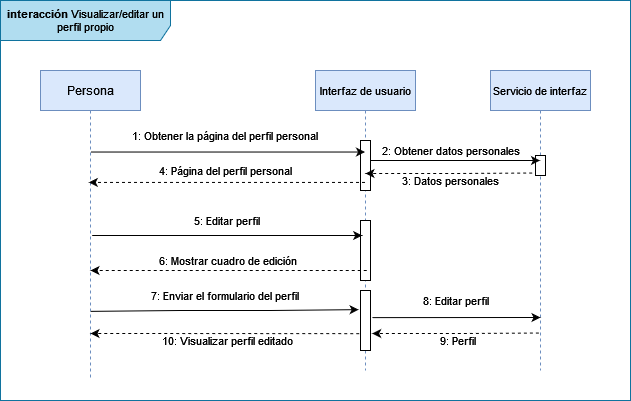

The diagram above was exported from draw.io. Its source (the exported page's mxGraphModel, read from the mxfile embedded in the PNG):
<mxGraphModel dx="813" dy="446" grid="1" gridSize="10" guides="1" tooltips="1" connect="1" arrows="1" fold="1" page="1" pageScale="1" pageWidth="850" pageHeight="1100" math="0" shadow="0">
  <root>
    <mxCell id="0" />
    <mxCell id="1" parent="0" />
    <mxCell id="3nuBFxr9cyL0pnOWT2aG-1" value="Persona" style="shape=umlLifeline;perimeter=lifelinePerimeter;container=1;collapsible=0;recursiveResize=0;rounded=0;shadow=0;strokeWidth=1;fillColor=#dae8fc;strokeColor=#6c8ebf;" parent="1" vertex="1">
      <mxGeometry x="50" y="80" width="100" height="310" as="geometry" />
    </mxCell>
    <mxCell id="3nuBFxr9cyL0pnOWT2aG-5" value="Interfaz de usuario" style="shape=umlLifeline;perimeter=lifelinePerimeter;container=1;collapsible=0;recursiveResize=0;rounded=0;shadow=0;strokeWidth=1;fontSize=11;fillColor=#dae8fc;strokeColor=#6c8ebf;" parent="1" vertex="1">
      <mxGeometry x="325" y="80" width="100" height="300" as="geometry" />
    </mxCell>
    <mxCell id="fScgSht1iu77TljdElkJ-5" value="" style="points=[];perimeter=orthogonalPerimeter;rounded=0;shadow=0;strokeWidth=1;" vertex="1" parent="3nuBFxr9cyL0pnOWT2aG-5">
      <mxGeometry x="45" y="70" width="10" height="50" as="geometry" />
    </mxCell>
    <mxCell id="fScgSht1iu77TljdElkJ-24" value="" style="points=[];perimeter=orthogonalPerimeter;rounded=0;shadow=0;strokeWidth=1;" vertex="1" parent="3nuBFxr9cyL0pnOWT2aG-5">
      <mxGeometry x="45" y="150" width="10" height="60" as="geometry" />
    </mxCell>
    <mxCell id="fScgSht1iu77TljdElkJ-26" value="" style="points=[];perimeter=orthogonalPerimeter;rounded=0;shadow=0;strokeWidth=1;" vertex="1" parent="3nuBFxr9cyL0pnOWT2aG-5">
      <mxGeometry x="45" y="220" width="10" height="60" as="geometry" />
    </mxCell>
    <mxCell id="fScgSht1iu77TljdElkJ-25" value="7: Enviar el formulario del perfil" style="text;html=1;strokeColor=none;fillColor=none;align=center;verticalAlign=middle;whiteSpace=wrap;rounded=0;fontSize=11;" vertex="1" parent="3nuBFxr9cyL0pnOWT2aG-5">
      <mxGeometry x="-225" y="210" width="270" height="30" as="geometry" />
    </mxCell>
    <mxCell id="fScgSht1iu77TljdElkJ-1" value="Servicio de interfaz" style="shape=umlLifeline;perimeter=lifelinePerimeter;container=1;collapsible=0;recursiveResize=0;rounded=0;shadow=0;strokeWidth=1;fontSize=11;fillColor=#dae8fc;strokeColor=#6c8ebf;" vertex="1" parent="1">
      <mxGeometry x="500" y="80" width="100" height="300" as="geometry" />
    </mxCell>
    <mxCell id="fScgSht1iu77TljdElkJ-9" value="" style="points=[];perimeter=orthogonalPerimeter;rounded=0;shadow=0;strokeWidth=1;" vertex="1" parent="fScgSht1iu77TljdElkJ-1">
      <mxGeometry x="45" y="85" width="10" height="20" as="geometry" />
    </mxCell>
    <mxCell id="fScgSht1iu77TljdElkJ-3" value="" style="endArrow=classic;html=1;rounded=0;fontSize=11;exitX=0.5;exitY=0.263;exitDx=0;exitDy=0;exitPerimeter=0;" edge="1" parent="1" source="3nuBFxr9cyL0pnOWT2aG-1" target="3nuBFxr9cyL0pnOWT2aG-5">
      <mxGeometry width="50" height="50" relative="1" as="geometry">
        <mxPoint x="170" y="160" as="sourcePoint" />
        <mxPoint x="450" y="370" as="targetPoint" />
      </mxGeometry>
    </mxCell>
    <mxCell id="fScgSht1iu77TljdElkJ-4" value="1: Obtener la página del perfil personal " style="text;html=1;strokeColor=none;fillColor=none;align=center;verticalAlign=middle;whiteSpace=wrap;rounded=0;fontSize=11;" vertex="1" parent="1">
      <mxGeometry x="100" y="130" width="270" height="30" as="geometry" />
    </mxCell>
    <mxCell id="fScgSht1iu77TljdElkJ-6" value="" style="endArrow=classic;html=1;rounded=0;fontSize=11;" edge="1" parent="1" source="fScgSht1iu77TljdElkJ-5" target="fScgSht1iu77TljdElkJ-1">
      <mxGeometry width="50" height="50" relative="1" as="geometry">
        <mxPoint x="400" y="390" as="sourcePoint" />
        <mxPoint x="450" y="340" as="targetPoint" />
        <Array as="points">
          <mxPoint x="450" y="170" />
          <mxPoint x="490" y="170" />
        </Array>
      </mxGeometry>
    </mxCell>
    <mxCell id="fScgSht1iu77TljdElkJ-8" value="" style="endArrow=classic;html=1;rounded=0;fontSize=11;dashed=1;exitX=-0.333;exitY=0.875;exitDx=0;exitDy=0;exitPerimeter=0;" edge="1" parent="1" source="fScgSht1iu77TljdElkJ-9">
      <mxGeometry width="50" height="50" relative="1" as="geometry">
        <mxPoint x="490" y="360" as="sourcePoint" />
        <mxPoint x="375" y="183" as="targetPoint" />
        <Array as="points">
          <mxPoint x="460" y="183" />
        </Array>
      </mxGeometry>
    </mxCell>
    <mxCell id="fScgSht1iu77TljdElkJ-12" value="2: Obtener datos personales" style="text;html=1;align=center;verticalAlign=middle;resizable=0;points=[];autosize=1;strokeColor=none;fillColor=none;fontSize=11;" vertex="1" parent="1">
      <mxGeometry x="385" y="150" width="150" height="20" as="geometry" />
    </mxCell>
    <mxCell id="fScgSht1iu77TljdElkJ-13" value="3: Datos personales" style="text;html=1;align=center;verticalAlign=middle;resizable=0;points=[];autosize=1;strokeColor=none;fillColor=none;fontSize=11;" vertex="1" parent="1">
      <mxGeometry x="405" y="180" width="110" height="20" as="geometry" />
    </mxCell>
    <mxCell id="fScgSht1iu77TljdElkJ-14" value="" style="endArrow=classic;html=1;rounded=0;fontSize=11;entryX=0.483;entryY=0.361;entryDx=0;entryDy=0;entryPerimeter=0;dashed=1;" edge="1" parent="1" source="3nuBFxr9cyL0pnOWT2aG-5" target="3nuBFxr9cyL0pnOWT2aG-1">
      <mxGeometry width="50" height="50" relative="1" as="geometry">
        <mxPoint x="375" y="188" as="sourcePoint" />
        <mxPoint x="364.5000000000002" y="229.5800000000001" as="targetPoint" />
      </mxGeometry>
    </mxCell>
    <mxCell id="fScgSht1iu77TljdElkJ-15" value="4: Página del perfil personal" style="text;html=1;align=center;verticalAlign=middle;resizable=0;points=[];autosize=1;strokeColor=none;fillColor=none;fontSize=11;" vertex="1" parent="1">
      <mxGeometry x="160" y="170" width="150" height="20" as="geometry" />
    </mxCell>
    <mxCell id="fScgSht1iu77TljdElkJ-16" value="&lt;b&gt;interacción &lt;/b&gt;Visualizar/editar un perfil propio" style="shape=umlFrame;whiteSpace=wrap;html=1;fontSize=11;width=170;height=40;fillColor=#b1ddf0;strokeColor=#10739e;" vertex="1" parent="1">
      <mxGeometry x="10" y="10" width="630" height="400" as="geometry" />
    </mxCell>
    <mxCell id="fScgSht1iu77TljdElkJ-20" value="" style="endArrow=classic;html=1;rounded=0;fontSize=11;entryX=0.483;entryY=0.361;entryDx=0;entryDy=0;entryPerimeter=0;dashed=1;" edge="1" parent="1">
      <mxGeometry width="50" height="50" relative="1" as="geometry">
        <mxPoint x="376.1999999999999" y="279.99999999999994" as="sourcePoint" />
        <mxPoint x="100.00000000000001" y="279.99999999999994" as="targetPoint" />
      </mxGeometry>
    </mxCell>
    <mxCell id="fScgSht1iu77TljdElkJ-21" value="6: Mostrar cuadro de edición" style="text;html=1;align=center;verticalAlign=middle;resizable=0;points=[];autosize=1;strokeColor=none;fillColor=none;fontSize=11;" vertex="1" parent="1">
      <mxGeometry x="161.7" y="260" width="150" height="20" as="geometry" />
    </mxCell>
    <mxCell id="fScgSht1iu77TljdElkJ-22" value="5: Editar perfil" style="text;html=1;strokeColor=none;fillColor=none;align=center;verticalAlign=middle;whiteSpace=wrap;rounded=0;fontSize=11;" vertex="1" parent="1">
      <mxGeometry x="101.7" y="215" width="270" height="30" as="geometry" />
    </mxCell>
    <mxCell id="fScgSht1iu77TljdElkJ-23" value="" style="endArrow=classic;html=1;rounded=0;fontSize=11;exitX=0;exitY=1;exitDx=0;exitDy=0;entryX=1;entryY=1;entryDx=0;entryDy=0;" edge="1" parent="1" source="fScgSht1iu77TljdElkJ-22" target="fScgSht1iu77TljdElkJ-22">
      <mxGeometry width="50" height="50" relative="1" as="geometry">
        <mxPoint x="310" y="280" as="sourcePoint" />
        <mxPoint x="360" y="230" as="targetPoint" />
      </mxGeometry>
    </mxCell>
    <mxCell id="fScgSht1iu77TljdElkJ-27" value="" style="endArrow=classic;html=1;rounded=0;fontSize=11;exitX=0.501;exitY=0.777;exitDx=0;exitDy=0;exitPerimeter=0;entryX=-0.186;entryY=0.319;entryDx=0;entryDy=0;entryPerimeter=0;" edge="1" parent="1" source="3nuBFxr9cyL0pnOWT2aG-1" target="fScgSht1iu77TljdElkJ-26">
      <mxGeometry width="50" height="50" relative="1" as="geometry">
        <mxPoint x="310" y="310" as="sourcePoint" />
        <mxPoint x="360" y="260" as="targetPoint" />
        <Array as="points">
          <mxPoint x="190" y="320" />
          <mxPoint x="280" y="320" />
        </Array>
      </mxGeometry>
    </mxCell>
    <mxCell id="fScgSht1iu77TljdElkJ-28" value="" style="endArrow=classic;html=1;rounded=0;fontSize=11;exitX=1.186;exitY=0.452;exitDx=0;exitDy=0;exitPerimeter=0;" edge="1" parent="1" source="fScgSht1iu77TljdElkJ-26">
      <mxGeometry width="50" height="50" relative="1" as="geometry">
        <mxPoint x="460" y="310" as="sourcePoint" />
        <mxPoint x="550" y="327" as="targetPoint" />
        <Array as="points" />
      </mxGeometry>
    </mxCell>
    <mxCell id="fScgSht1iu77TljdElkJ-29" value="8: Editar perfil" style="text;html=1;align=center;verticalAlign=middle;resizable=0;points=[];autosize=1;strokeColor=none;fillColor=none;fontSize=11;" vertex="1" parent="1">
      <mxGeometry x="425" y="300" width="80" height="20" as="geometry" />
    </mxCell>
    <mxCell id="fScgSht1iu77TljdElkJ-30" value="" style="endArrow=classic;html=1;rounded=0;fontSize=11;dashed=1;exitX=-0.333;exitY=0.875;exitDx=0;exitDy=0;exitPerimeter=0;" edge="1" parent="1">
      <mxGeometry width="50" height="50" relative="1" as="geometry">
        <mxPoint x="548.33" y="342.5" as="sourcePoint" />
        <mxPoint x="381.66" y="343" as="targetPoint" />
        <Array as="points">
          <mxPoint x="466.66" y="343" />
        </Array>
      </mxGeometry>
    </mxCell>
    <mxCell id="fScgSht1iu77TljdElkJ-31" value="9: Perfil" style="text;html=1;align=center;verticalAlign=middle;resizable=0;points=[];autosize=1;strokeColor=none;fillColor=none;fontSize=11;" vertex="1" parent="1">
      <mxGeometry x="441.66" y="340" width="50" height="20" as="geometry" />
    </mxCell>
    <mxCell id="fScgSht1iu77TljdElkJ-32" value="" style="endArrow=classic;html=1;rounded=0;fontSize=11;dashed=1;exitX=-0.129;exitY=0.719;exitDx=0;exitDy=0;exitPerimeter=0;" edge="1" parent="1" source="fScgSht1iu77TljdElkJ-26">
      <mxGeometry width="50" height="50" relative="1" as="geometry">
        <mxPoint x="266.6700000000001" y="342.5" as="sourcePoint" />
        <mxPoint x="100" y="343" as="targetPoint" />
        <Array as="points">
          <mxPoint x="185" y="343" />
        </Array>
      </mxGeometry>
    </mxCell>
    <mxCell id="fScgSht1iu77TljdElkJ-33" value="10: Visualizar perfil editado" style="text;html=1;align=center;verticalAlign=middle;resizable=0;points=[];autosize=1;strokeColor=none;fillColor=none;fontSize=11;" vertex="1" parent="1">
      <mxGeometry x="161.7" y="340" width="150" height="20" as="geometry" />
    </mxCell>
  </root>
</mxGraphModel>